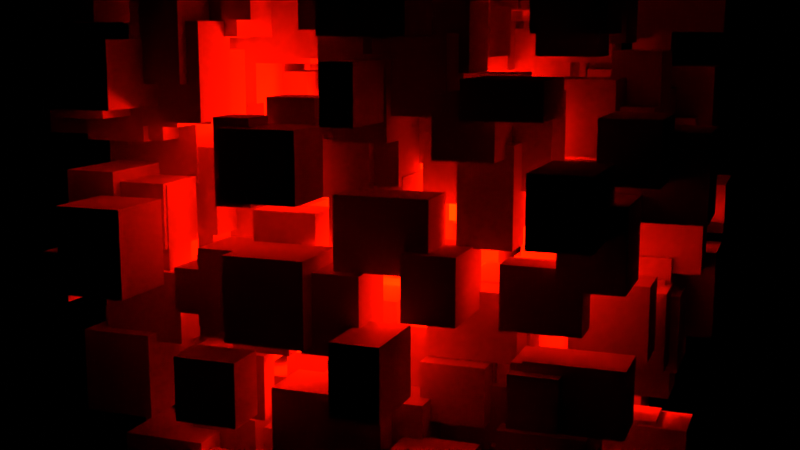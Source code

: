 # Source: ledcube.blend  (saved by Blender 3.0.42; exported with 4.5.12 LTS)
import bpy
from mathutils import Matrix  # noqa: F401  (used for matrix-valued properties, if any)

bpy.ops.wm.read_factory_settings(use_empty=True)
scene = bpy.context.scene
scene.name = 'Scene'

# ---- collections
col_collection = bpy.data.collections.new('Collection'); scene.collection.children.link(col_collection)

# ---- node groups
ng_geometry_nodes = bpy.data.node_groups.new('Geometry Nodes', 'GeometryNodeTree')
_s = ng_geometry_nodes.interface.new_socket(name='Geometry', in_out='OUTPUT', socket_type='NodeSocketGeometry')
_s = ng_geometry_nodes.interface.new_socket(name='Geometry', in_out='INPUT', socket_type='NodeSocketGeometry')
ng_geometry_nodes.is_modifier = True
_N = ng_geometry_nodes.nodes; _L = ng_geometry_nodes.links
n0 = _N.new('GeometryNodeStoreNamedAttribute'); n0.name = 'Store Named Attribute'; n0.location = (-1013, -209)
n0.data_type = 'FLOAT_VECTOR'
n0.domain = 'CORNER'
n0.inputs[2].default_value = 'uv_map'
n1 = _N.new('NodeGroupOutput'); n1.name = 'Group Output'; n1.location = (915, 0)
n2 = _N.new('GeometryNodeMeshCube'); n2.name = 'Cube'; n2.location = (-1038, -209)
n3 = _N.new('GeometryNodeInstanceOnPoints'); n3.name = 'Instance on Points'; n3.location = (-441, 145)
n4 = _N.new('GeometryNodeTranslateInstances'); n4.name = 'Translate Instances'; n4.location = (695, 54)
n4.inputs[3].default_value = False
n5 = _N.new('NodeGroupInput'); n5.name = 'Group Input'; n5.location = (-1386, -7)
n6 = _N.new('GeometryNodeSubdivideMesh'); n6.name = 'Subdivide Mesh'; n6.location = (-971, 41)
n6.inputs[1].default_value = 3
n7 = _N.new('ShaderNodeTexNoise'); n7.name = 'Noise Texture'; n7.location = (-870, -189)
n7.noise_dimensions = '4D'
n7.inputs[1].default_value = 2.01
n7.inputs[2].default_value = 1.31
n7.inputs[3].default_value = 0.66
n7.inputs[4].default_value = 0.0
n7.inputs[8].default_value = 4.33
n8 = _N.new('ShaderNodeTexNoise'); n8.name = 'Noise Texture.001'; n8.location = (-310, -202)
n8.inputs[2].default_value = 9.5
n8.inputs[3].default_value = 0.0
n9 = _N.new('FunctionNodeRandomValue'); n9.name = 'Random Value.001'; n9.location = (-109, -284)
n9.inputs[2].default_value = -1.0
n9.inputs[8].default_value = 1
n10 = _N.new('FunctionNodeRandomValue'); n10.name = 'Random Value.002'; n10.location = (88, -315)
n10.inputs[2].default_value = -1.0
n10.inputs[8].default_value = 2
n11 = _N.new('ShaderNodeCombineXYZ'); n11.name = 'Combine XYZ'; n11.location = (255, -58)
n12 = _N.new('ShaderNodeVectorMath'); n12.name = 'Vector Math.002'; n12.location = (-722, -277)
n12.operation = 'MULTIPLY'
n12.inputs[1].default_value = (0.6, 0.6, 0.6)
n13 = _N.new('FunctionNodeRandomValue'); n13.name = 'Random Value'; n13.location = (-132, -63)
n13.inputs[2].default_value = -1.0
n14 = _N.new('ShaderNodeVectorMath'); n14.name = 'Vector Math.003'; n14.location = (475, -28)
n14.operation = 'MULTIPLY'
n14.inputs[1].default_value = (0.46, 0.46, 0.46)
_L.new(n5.outputs[0], n6.inputs[0])
_L.new(n0.outputs[0], n3.inputs[2])
_L.new(n3.outputs[0], n4.inputs[0])
_L.new(n7.outputs[1], n12.inputs[0])
_L.new(n4.outputs[0], n1.inputs[0])
_L.new(n12.outputs[0], n3.inputs[6])
_L.new(n6.outputs[0], n3.inputs[0])
_L.new(n13.outputs[1], n11.inputs[0])
_L.new(n9.outputs[1], n11.inputs[1])
_L.new(n10.outputs[1], n11.inputs[2])
_L.new(n11.outputs[0], n14.inputs[0])
_L.new(n14.outputs[0], n4.inputs[2])
_L.new(n2.outputs[0], n0.inputs[0])
_L.new(n2.outputs[1], n0.inputs[3])
n1.is_active_output = True

# ---- world
world_world = bpy.data.worlds.new('World'); scene.world = world_world
world_world.use_nodes = True; world_world.node_tree.nodes.clear()
_N = world_world.node_tree.nodes; _L = world_world.node_tree.links
n0 = _N.new('ShaderNodeOutputWorld'); n0.name = 'World Output'; n0.location = (300, 300)
n1 = _N.new('ShaderNodeBackground'); n1.name = 'Background'; n1.location = (10, 300)
n1.inputs[0].default_value = (0.05088, 0.05088, 0.05088, 1.0)
n1.inputs[1].default_value = 0.0
_L.new(n1.outputs[0], n0.inputs[0])
n0.is_active_output = True
world_world.color = (0.05088, 0.05088, 0.05088)
world_world.use_sun_shadow = False
world_world.sun_shadow_jitter_overblur = 0.0

# ---- cameras
cam_camera = bpy.data.cameras.new('Camera')

# ---- lights
light_point = bpy.data.lights.new('Point', 'POINT')
light_point.color = (1.0, 0.003506, 0.0)
light_point.transmission_factor = 0.0
light_point.energy = 200.1
light_point.shadow_soft_size = 0.13
light_point.shadow_maximum_resolution = 0.006
light_point.use_absolute_resolution = True

# ---- meshes
me_cube_001 = bpy.data.meshes.new('Cube.001')
me_cube_001.from_pydata([(-1.0, -1.0, -1.0), (-1.0, -1.0, 1.0), (-1.0, 1.0, -1.0), (-1.0, 1.0, 1.0), (1.0, -1.0, -1.0), (1.0, -1.0, 1.0), (1.0, 1.0, -1.0), (1.0, 1.0, 1.0)], [], [(0, 1, 3, 2), (2, 3, 7, 6), (6, 7, 5, 4), (4, 5, 1, 0), (2, 6, 4, 0), (7, 3, 1, 5)])
_uv = me_cube_001.uv_layers.new(name='UVMap')
_uv.uv.foreach_set('vector', [0.375, 0.0, 0.625, 0.0, 0.625, 0.25, 0.375, 0.25, 0.375, 0.25, 0.625, 0.25, 0.625, 0.5, 0.375, 0.5, 0.375, 0.5, 0.625, 0.5, 0.625, 0.75, 0.375, 0.75, 0.375, 0.75, 0.625, 0.75, 0.625, 1.0, 0.375, 1.0, 0.125, 0.5, 0.375, 0.5, 0.375, 0.75, 0.125, 0.75, 0.625, 0.5, 0.875, 0.5, 0.875, 0.75, 0.625, 0.75])
me_cube_001.use_remesh_fix_poles = True
me_cube_001.use_remesh_preserve_attributes = False
me_cube_001.update()

# ---- objects
ob_cube = bpy.data.objects.new('Cube', me_cube_001)
ob_point = bpy.data.objects.new('Point', light_point)
ob_camera = bpy.data.objects.new('Camera', cam_camera)

# ---- transforms, parenting, visibility, modifiers, constraints
ob_cube.location = (0.0, 0.0, 0.0)
_m = ob_cube.modifiers.new('GeometryNodes', 'NODES')
_m.node_group = ng_geometry_nodes
ob_point.location = (0.0, 0.0, 0.0)
ob_camera.location = (1.977, -5.553, 0.9961)
ob_camera.rotation_euler = (1.396, -6.443e-08, 0.356)
ob_camera.scale = (1.0, 1.0, 1.0)

# ---- collection membership
col_collection.objects.link(ob_cube)
col_collection.objects.link(ob_point)
col_collection.objects.link(ob_camera)

# ---- scene / render settings (as saved in the file)
scene.camera = ob_camera
scene.frame_start = 1; scene.frame_end = 250; scene.frame_set(1)
scene.render.engine = 'CYCLES'
scene.cycles.use_denoising = False
scene.cycles.samples = 1024
scene.cycles.sampling_pattern = 'TABULATED_SOBOL'
scene.cycles.use_light_tree = False
scene.view_settings.view_transform = 'Standard'
bpy.context.view_layer.update()
